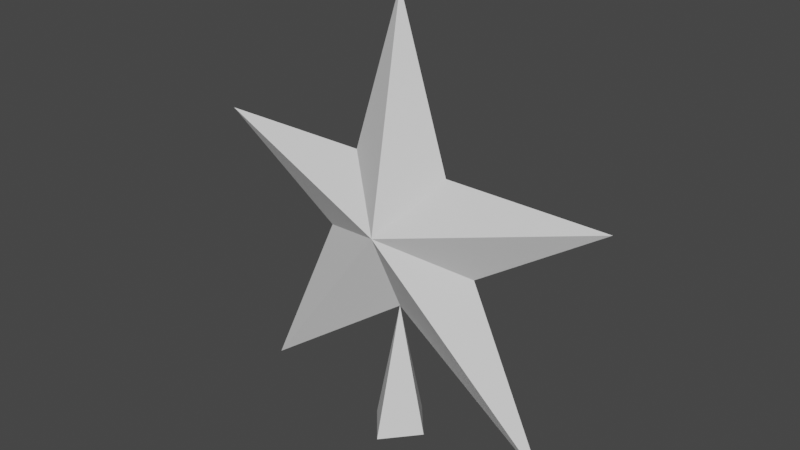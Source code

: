 # Source: star.blend  (saved by Blender 2.90.8; exported with 4.5.12 LTS)
import bpy
from mathutils import Matrix  # noqa: F401  (used for matrix-valued properties, if any)

bpy.ops.wm.read_factory_settings(use_empty=True)
scene = bpy.context.scene
scene.name = 'Scene'

# ---- collections
col_collection = bpy.data.collections.new('Collection'); scene.collection.children.link(col_collection)

# ---- world
world_world = bpy.data.worlds.new('World'); scene.world = world_world
world_world.use_nodes = True; world_world.node_tree.nodes.clear()
_N = world_world.node_tree.nodes; _L = world_world.node_tree.links
n0 = _N.new('ShaderNodeOutputWorld'); n0.name = 'World Output'; n0.location = (300, 300)
n1 = _N.new('ShaderNodeBackground'); n1.name = 'Background'; n1.location = (10, 300)
n1.inputs[0].default_value = (0.05088, 0.05088, 0.05088, 1.0)
_L.new(n1.outputs[0], n0.inputs[0])
n0.is_active_output = True
world_world.color = (0.05088, 0.05088, 0.05088)
world_world.use_sun_shadow = False
world_world.sun_shadow_jitter_overblur = 0.0

# ---- meshes
me_plane = bpy.data.meshes.new('Plane')
me_plane.from_pydata([(-0.7768, 0.0454, -1.0), (0.7768, 0.0454, -1.0), (-1.0, 0.0454, 0.2502), (1.0, 0.0454, 0.2502), (0.0, 0.0454, 1.0), (-0.3939, 0.0454, -0.1599), (0.3939, 0.0454, -0.1599), (-0.2391, 0.0454, 0.2502), (0.2391, 0.0454, 0.2502), (0.0, 0.0454, -0.4326), (0.0, 0.1842, -0.02755), (0.0, 0.1632, -1.069), (0.141, -0.006895, -1.069), (-0.141, -0.006895, -1.069)], [], [(9, 0, 10), (9, 10, 1), (6, 1, 10), (8, 3, 10), (8, 10, 4), (5, 10, 0), (6, 10, 3), (5, 2, 10), (7, 10, 2), (12, 11, 9), (9, 11, 13), (7, 4, 10)])
_uv = me_plane.uv_layers.new(name='UVMap')
_uv.uv.foreach_set('vector', [0.0, 0.0, 0.0, 0.0, 0.0, 0.0, 0.0, 0.0, 0.0, 0.0, 0.0, 0.0, 0.0, 0.0, 0.0, 0.0, 0.0, 0.0, 0.0, 0.0, 0.0, 0.0, 0.0, 0.0, 0.0, 0.0, 0.0, 0.0, 0.0, 0.0, 0.0, 0.0, 0.0, 0.0, 0.0, 0.0, 0.0, 0.0, 0.0, 0.0, 0.0, 0.0, 0.0, 0.0, 0.0, 0.0, 0.0, 0.0, 0.0, 0.0, 0.0, 0.0, 0.0, 0.0, 0.0, 0.0, 0.0, 0.0, 0.0, 0.0, 0.0, 0.0, 0.0, 0.0, 0.0, 0.0, 0.0, 0.0, 0.0, 0.0, 0.0, 0.0])
me_plane.use_remesh_fix_poles = True
me_plane.use_remesh_preserve_attributes = False
me_plane.use_mirror_vertex_groups = False
me_plane.update()

# ---- objects
ob_plane = bpy.data.objects.new('Plane', me_plane)

# ---- transforms, parenting, visibility, modifiers, constraints
ob_plane.location = (0.0, 0.0, 0.0)
ob_plane.lineart.crease_threshold = 0.0
_m = ob_plane.modifiers.new('Mirror', 'MIRROR')
_m.use_axis = (False, True, False)
_m.merge_threshold = 0.316

# ---- collection membership
col_collection.objects.link(ob_plane)

# ---- scene / render settings (as saved in the file)
scene.frame_start = 1; scene.frame_end = 250; scene.frame_set(1)
scene.render.engine = 'BLENDER_EEVEE_NEXT'
scene.cycles.use_denoising = False
scene.cycles.samples = 128
scene.cycles.sampling_pattern = 'TABULATED_SOBOL'
scene.cycles.use_adaptive_sampling = False
scene.cycles.use_light_tree = False
scene.view_settings.view_transform = 'Filmic'
bpy.context.view_layer.update()

# ---- added for rendering (the .blend has no active camera and no usable light): camera, sun
cam_auto = bpy.data.cameras.new('AutoCamera')
cam_auto.lens = 50.0
cam_auto.sensor_width = 36.0
cam_auto.clip_end = 1000.0
ob_auto_camera = bpy.data.objects.new('AutoCamera', cam_auto)
scene.collection.objects.link(ob_auto_camera)
ob_auto_camera.location = (2.68421, -3.22105, 2.11285)
ob_auto_camera.rotation_euler = (1.09748, -7.21219e-08, 0.694738)
scene.camera = ob_auto_camera
light_auto_sun = bpy.data.lights.new('AutoSun', 'SUN')
light_auto_sun.energy = 3.0
light_auto_sun.angle = 0.0523599
ob_auto_sun = bpy.data.objects.new('AutoSun', light_auto_sun)
scene.collection.objects.link(ob_auto_sun)
ob_auto_sun.rotation_euler = (0.872665, 0.174533, 0.523599)
bpy.context.view_layer.update()
